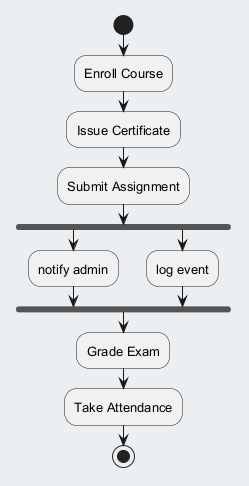

The diagram above was rendered by PlantUML. Its source (embedded in the PNG):
@startuml
skinparam backgroundColor #ECEFF1
skinparam classBackgroundColor #FFFFFF
skinparam classBorderColor #455A64
skinparam defaultFontSize 13
start
:Enroll Course;
:Issue Certificate;
:Submit Assignment;
fork
:notify admin;
fork again
:log event;
end fork
:Grade Exam;
:Take Attendance;
stop
@enduml